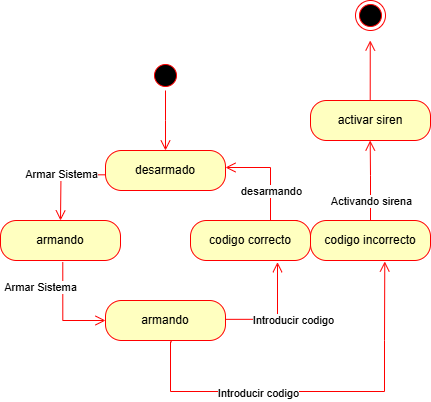

The diagram above was exported from draw.io. Its source (the exported page's mxGraphModel, read from the mxfile embedded in the PNG):
<mxGraphModel dx="1426" dy="889" grid="1" gridSize="10" guides="1" tooltips="1" connect="1" arrows="1" fold="1" page="1" pageScale="1" pageWidth="827" pageHeight="1169" math="0" shadow="0">
  <root>
    <mxCell id="0" />
    <mxCell id="1" parent="0" />
    <mxCell id="fLx1tFyQTz9l1cyDtDeP-1" value="" style="ellipse;html=1;shape=startState;fillColor=#000000;strokeColor=#ff0000;" vertex="1" parent="1">
      <mxGeometry x="350" y="110" width="30" height="30" as="geometry" />
    </mxCell>
    <mxCell id="fLx1tFyQTz9l1cyDtDeP-2" value="" style="edgeStyle=orthogonalEdgeStyle;html=1;verticalAlign=bottom;endArrow=open;endSize=8;strokeColor=#ff0000;rounded=0;" edge="1" source="fLx1tFyQTz9l1cyDtDeP-1" parent="1">
      <mxGeometry relative="1" as="geometry">
        <mxPoint x="365" y="200" as="targetPoint" />
      </mxGeometry>
    </mxCell>
    <mxCell id="fLx1tFyQTz9l1cyDtDeP-3" value="desarmado" style="rounded=1;whiteSpace=wrap;html=1;arcSize=40;fontColor=#000000;fillColor=#ffffc0;strokeColor=#ff0000;" vertex="1" parent="1">
      <mxGeometry x="305" y="200" width="120" height="40" as="geometry" />
    </mxCell>
    <mxCell id="fLx1tFyQTz9l1cyDtDeP-4" value="" style="edgeStyle=orthogonalEdgeStyle;html=1;verticalAlign=bottom;endArrow=open;endSize=8;strokeColor=#ff0000;rounded=0;exitX=0;exitY=0.608;exitDx=0;exitDy=0;exitPerimeter=0;" edge="1" source="fLx1tFyQTz9l1cyDtDeP-3" parent="1">
      <mxGeometry relative="1" as="geometry">
        <mxPoint x="260" y="270" as="targetPoint" />
        <mxPoint x="300" y="220" as="sourcePoint" />
      </mxGeometry>
    </mxCell>
    <mxCell id="fLx1tFyQTz9l1cyDtDeP-5" value="Armar Sistema" style="edgeLabel;html=1;align=center;verticalAlign=middle;resizable=0;points=[];" vertex="1" connectable="0" parent="fLx1tFyQTz9l1cyDtDeP-4">
      <mxGeometry x="-0.4974" y="-1" relative="1" as="geometry">
        <mxPoint x="-22" as="offset" />
      </mxGeometry>
    </mxCell>
    <mxCell id="fLx1tFyQTz9l1cyDtDeP-6" value="armando" style="rounded=1;whiteSpace=wrap;html=1;arcSize=40;fontColor=#000000;fillColor=#ffffc0;strokeColor=#ff0000;" vertex="1" parent="1">
      <mxGeometry x="200" y="270" width="120" height="40" as="geometry" />
    </mxCell>
    <mxCell id="fLx1tFyQTz9l1cyDtDeP-7" value="armando" style="rounded=1;whiteSpace=wrap;html=1;arcSize=40;fontColor=#000000;fillColor=#ffffc0;strokeColor=#ff0000;" vertex="1" parent="1">
      <mxGeometry x="305" y="350" width="120" height="40" as="geometry" />
    </mxCell>
    <mxCell id="fLx1tFyQTz9l1cyDtDeP-8" value="" style="edgeStyle=orthogonalEdgeStyle;html=1;verticalAlign=bottom;endArrow=open;endSize=8;strokeColor=#ff0000;rounded=0;exitX=0.519;exitY=1.042;exitDx=0;exitDy=0;exitPerimeter=0;entryX=0;entryY=0.5;entryDx=0;entryDy=0;" edge="1" parent="1" source="fLx1tFyQTz9l1cyDtDeP-6" target="fLx1tFyQTz9l1cyDtDeP-7">
      <mxGeometry relative="1" as="geometry">
        <mxPoint x="260" y="406" as="targetPoint" />
        <mxPoint x="305" y="360" as="sourcePoint" />
        <Array as="points">
          <mxPoint x="262" y="370" />
        </Array>
      </mxGeometry>
    </mxCell>
    <mxCell id="fLx1tFyQTz9l1cyDtDeP-9" value="Armar Sistema" style="edgeLabel;html=1;align=center;verticalAlign=middle;resizable=0;points=[];" vertex="1" connectable="0" parent="fLx1tFyQTz9l1cyDtDeP-8">
      <mxGeometry x="-0.4974" y="-1" relative="1" as="geometry">
        <mxPoint x="-22" as="offset" />
      </mxGeometry>
    </mxCell>
    <mxCell id="fLx1tFyQTz9l1cyDtDeP-10" value="codigo incorrecto" style="rounded=1;whiteSpace=wrap;html=1;arcSize=40;fontColor=#000000;fillColor=#ffffc0;strokeColor=#ff0000;" vertex="1" parent="1">
      <mxGeometry x="510" y="270" width="120" height="40" as="geometry" />
    </mxCell>
    <mxCell id="fLx1tFyQTz9l1cyDtDeP-13" value="" style="edgeStyle=orthogonalEdgeStyle;html=1;verticalAlign=bottom;endArrow=open;endSize=8;strokeColor=#ff0000;rounded=0;exitX=1;exitY=0.471;exitDx=0;exitDy=0;exitPerimeter=0;entryX=0.725;entryY=1.042;entryDx=0;entryDy=0;entryPerimeter=0;" edge="1" parent="1" source="fLx1tFyQTz9l1cyDtDeP-7" target="fLx1tFyQTz9l1cyDtDeP-15">
      <mxGeometry relative="1" as="geometry">
        <mxPoint x="505" y="310" as="targetPoint" />
        <mxPoint x="460" y="356" as="sourcePoint" />
      </mxGeometry>
    </mxCell>
    <mxCell id="fLx1tFyQTz9l1cyDtDeP-14" value="Introducir codigo" style="edgeLabel;html=1;align=center;verticalAlign=middle;resizable=0;points=[];" vertex="1" connectable="0" parent="fLx1tFyQTz9l1cyDtDeP-13">
      <mxGeometry x="-0.4974" y="-1" relative="1" as="geometry">
        <mxPoint x="40" as="offset" />
      </mxGeometry>
    </mxCell>
    <mxCell id="fLx1tFyQTz9l1cyDtDeP-15" value="codigo correcto" style="rounded=1;whiteSpace=wrap;html=1;arcSize=40;fontColor=#000000;fillColor=#ffffc0;strokeColor=#ff0000;" vertex="1" parent="1">
      <mxGeometry x="390" y="270" width="120" height="40" as="geometry" />
    </mxCell>
    <mxCell id="fLx1tFyQTz9l1cyDtDeP-16" value="" style="edgeStyle=orthogonalEdgeStyle;html=1;verticalAlign=bottom;endArrow=open;endSize=8;strokeColor=#ff0000;rounded=0;entryX=0.619;entryY=1.025;entryDx=0;entryDy=0;entryPerimeter=0;exitX=0.553;exitY=1.033;exitDx=0;exitDy=0;exitPerimeter=0;" edge="1" parent="1" source="fLx1tFyQTz9l1cyDtDeP-7" target="fLx1tFyQTz9l1cyDtDeP-10">
      <mxGeometry relative="1" as="geometry">
        <mxPoint x="466" y="390" as="targetPoint" />
        <mxPoint x="370" y="440" as="sourcePoint" />
        <Array as="points">
          <mxPoint x="370" y="391" />
          <mxPoint x="370" y="441" />
          <mxPoint x="584" y="441" />
          <mxPoint x="584" y="390" />
        </Array>
      </mxGeometry>
    </mxCell>
    <mxCell id="fLx1tFyQTz9l1cyDtDeP-17" value="Introducir codigo" style="edgeLabel;html=1;align=center;verticalAlign=middle;resizable=0;points=[];" vertex="1" connectable="0" parent="fLx1tFyQTz9l1cyDtDeP-16">
      <mxGeometry x="-0.4974" y="-1" relative="1" as="geometry">
        <mxPoint x="40" as="offset" />
      </mxGeometry>
    </mxCell>
    <mxCell id="fLx1tFyQTz9l1cyDtDeP-18" value="" style="edgeStyle=orthogonalEdgeStyle;html=1;verticalAlign=bottom;endArrow=open;endSize=8;strokeColor=#ff0000;rounded=0;exitX=0.892;exitY=0;exitDx=0;exitDy=0;exitPerimeter=0;" edge="1" parent="1" source="fLx1tFyQTz9l1cyDtDeP-15">
      <mxGeometry relative="1" as="geometry">
        <mxPoint x="425" y="217" as="targetPoint" />
        <mxPoint x="497" y="170" as="sourcePoint" />
        <Array as="points">
          <mxPoint x="470" y="270" />
          <mxPoint x="470" y="217" />
        </Array>
      </mxGeometry>
    </mxCell>
    <mxCell id="fLx1tFyQTz9l1cyDtDeP-19" value="desarmando" style="edgeLabel;html=1;align=center;verticalAlign=middle;resizable=0;points=[];" vertex="1" connectable="0" parent="fLx1tFyQTz9l1cyDtDeP-18">
      <mxGeometry x="-0.4974" y="-1" relative="1" as="geometry">
        <mxPoint x="-1" y="-26" as="offset" />
      </mxGeometry>
    </mxCell>
    <mxCell id="fLx1tFyQTz9l1cyDtDeP-20" value="activar siren" style="rounded=1;whiteSpace=wrap;html=1;arcSize=40;fontColor=#000000;fillColor=#ffffc0;strokeColor=#ff0000;" vertex="1" parent="1">
      <mxGeometry x="510" y="150" width="120" height="40" as="geometry" />
    </mxCell>
    <mxCell id="fLx1tFyQTz9l1cyDtDeP-21" value="" style="edgeStyle=orthogonalEdgeStyle;html=1;verticalAlign=bottom;endArrow=open;endSize=8;strokeColor=#ff0000;rounded=0;exitX=0.5;exitY=0;exitDx=0;exitDy=0;" edge="1" parent="1" source="fLx1tFyQTz9l1cyDtDeP-10">
      <mxGeometry relative="1" as="geometry">
        <mxPoint x="569.68" y="190" as="targetPoint" />
        <mxPoint x="570.3199999999998" y="258.4" as="sourcePoint" />
        <Array as="points">
          <mxPoint x="570" y="225" />
          <mxPoint x="570" y="225" />
        </Array>
      </mxGeometry>
    </mxCell>
    <mxCell id="fLx1tFyQTz9l1cyDtDeP-22" value="Activando sirena" style="edgeLabel;html=1;align=center;verticalAlign=middle;resizable=0;points=[];" vertex="1" connectable="0" parent="fLx1tFyQTz9l1cyDtDeP-21">
      <mxGeometry x="-0.4974" y="-1" relative="1" as="geometry">
        <mxPoint x="-1" as="offset" />
      </mxGeometry>
    </mxCell>
    <mxCell id="fLx1tFyQTz9l1cyDtDeP-23" value="" style="ellipse;html=1;shape=endState;fillColor=#000000;strokeColor=#ff0000;" vertex="1" parent="1">
      <mxGeometry x="555" y="50" width="30" height="30" as="geometry" />
    </mxCell>
    <mxCell id="fLx1tFyQTz9l1cyDtDeP-26" value="" style="edgeStyle=orthogonalEdgeStyle;html=1;verticalAlign=bottom;endArrow=open;endSize=8;strokeColor=#ff0000;rounded=0;" edge="1" parent="1">
      <mxGeometry relative="1" as="geometry">
        <mxPoint x="569.7385714285715" y="90" as="targetPoint" />
        <mxPoint x="569.71" y="150" as="sourcePoint" />
      </mxGeometry>
    </mxCell>
  </root>
</mxGraphModel>